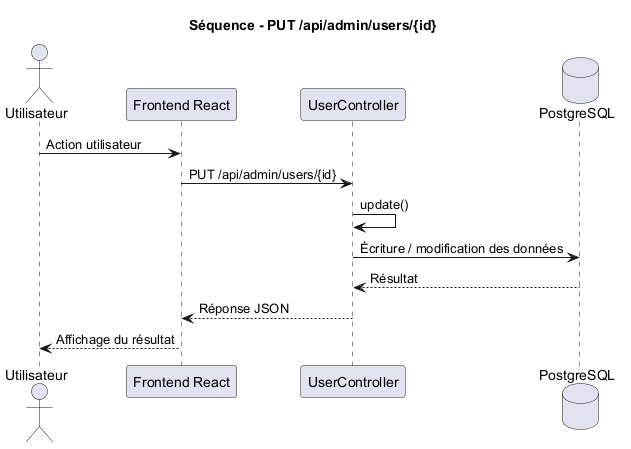

The diagram above was rendered by PlantUML. Its source (embedded in the PNG):
@startuml
title Séquence - PUT /api/admin/users/{id}

actor Utilisateur
participant "Frontend React" as Frontend
participant "UserController" as Controller
database "PostgreSQL" as DB

Utilisateur -> Frontend : Action utilisateur
Frontend -> Controller : PUT /api/admin/users/{id}
Controller -> Controller : update()
Controller -> DB : Écriture / modification des données
DB --> Controller : Résultat
Controller --> Frontend : Réponse JSON
Frontend --> Utilisateur : Affichage du résultat

@enduml